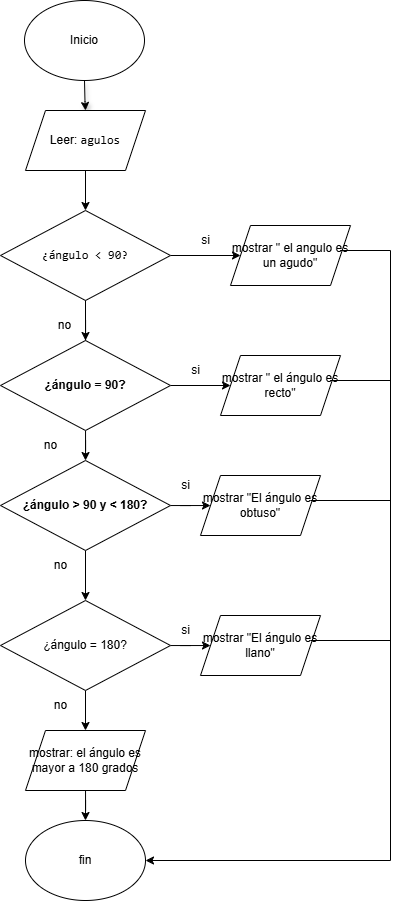

The diagram above was exported from draw.io. Its source (the exported page's mxGraphModel, read from the mxfile embedded in the PNG):
<mxGraphModel dx="666" dy="382" grid="1" gridSize="10" guides="1" tooltips="1" connect="1" arrows="1" fold="1" page="1" pageScale="1" pageWidth="827" pageHeight="1169" math="0" shadow="0">
  <root>
    <mxCell id="0" />
    <mxCell id="1" parent="0" />
    <mxCell id="G8BmH6mWbVW1N_NzQkCE-1" value="Inicio" style="ellipse;whiteSpace=wrap;html=1;" parent="1" vertex="1">
      <mxGeometry x="354" y="40" width="120" height="80" as="geometry" />
    </mxCell>
    <mxCell id="G8BmH6mWbVW1N_NzQkCE-8" value="" style="edgeStyle=orthogonalEdgeStyle;rounded=0;orthogonalLoop=1;jettySize=auto;html=1;shadow=1;" parent="1" edge="1" target="Q5fK5yA-2_ZizNs2xvG9-43">
      <mxGeometry relative="1" as="geometry">
        <mxPoint x="414" y="120" as="sourcePoint" />
        <mxPoint x="414" y="160" as="targetPoint" />
        <Array as="points" />
      </mxGeometry>
    </mxCell>
    <mxCell id="Q5fK5yA-2_ZizNs2xvG9-49" value="" style="edgeStyle=orthogonalEdgeStyle;rounded=0;orthogonalLoop=1;jettySize=auto;html=1;" edge="1" parent="1" source="Q5fK5yA-2_ZizNs2xvG9-43" target="Q5fK5yA-2_ZizNs2xvG9-46">
      <mxGeometry relative="1" as="geometry" />
    </mxCell>
    <mxCell id="Q5fK5yA-2_ZizNs2xvG9-43" value="Leer: &lt;font face=&quot;monospace&quot;&gt;agulos&lt;/font&gt;" style="shape=parallelogram;perimeter=parallelogramPerimeter;whiteSpace=wrap;html=1;fixedSize=1;" vertex="1" parent="1">
      <mxGeometry x="355" y="150" width="120" height="60" as="geometry" />
    </mxCell>
    <mxCell id="Q5fK5yA-2_ZizNs2xvG9-97" value="" style="edgeStyle=orthogonalEdgeStyle;rounded=0;orthogonalLoop=1;jettySize=auto;html=1;" edge="1" parent="1" source="Q5fK5yA-2_ZizNs2xvG9-46" target="Q5fK5yA-2_ZizNs2xvG9-96">
      <mxGeometry relative="1" as="geometry" />
    </mxCell>
    <mxCell id="Q5fK5yA-2_ZizNs2xvG9-46" value="&lt;p class=&quot;&quot; data-end=&quot;794&quot; data-start=&quot;740&quot;&gt;&lt;code data-end=&quot;794&quot; data-start=&quot;771&quot;&gt;¿ángulo &amp;lt; 90?&lt;/code&gt;&lt;/p&gt;" style="rhombus;whiteSpace=wrap;html=1;" vertex="1" parent="1">
      <mxGeometry x="330" y="250" width="170" height="90" as="geometry" />
    </mxCell>
    <mxCell id="Q5fK5yA-2_ZizNs2xvG9-59" value="" style="edgeStyle=orthogonalEdgeStyle;rounded=0;orthogonalLoop=1;jettySize=auto;html=1;" edge="1" parent="1" source="Q5fK5yA-2_ZizNs2xvG9-98">
      <mxGeometry relative="1" as="geometry">
        <mxPoint x="414" y="510" as="sourcePoint" />
        <mxPoint x="415.03999999999996" y="420.0211764705882" as="targetPoint" />
      </mxGeometry>
    </mxCell>
    <mxCell id="Q5fK5yA-2_ZizNs2xvG9-73" value="" style="edgeStyle=orthogonalEdgeStyle;rounded=0;orthogonalLoop=1;jettySize=auto;html=1;" edge="1" parent="1" source="Q5fK5yA-2_ZizNs2xvG9-65" target="Q5fK5yA-2_ZizNs2xvG9-115">
      <mxGeometry relative="1" as="geometry">
        <mxPoint x="415.03999999999996" y="800.0211764705882" as="targetPoint" />
      </mxGeometry>
    </mxCell>
    <mxCell id="Q5fK5yA-2_ZizNs2xvG9-114" value="" style="edgeStyle=orthogonalEdgeStyle;rounded=0;orthogonalLoop=1;jettySize=auto;html=1;" edge="1" parent="1" source="Q5fK5yA-2_ZizNs2xvG9-65" target="Q5fK5yA-2_ZizNs2xvG9-113">
      <mxGeometry relative="1" as="geometry" />
    </mxCell>
    <mxCell id="Q5fK5yA-2_ZizNs2xvG9-65" value="¿ángulo = 180?" style="rhombus;whiteSpace=wrap;html=1;" vertex="1" parent="1">
      <mxGeometry x="330" y="640" width="170" height="90" as="geometry" />
    </mxCell>
    <mxCell id="Q5fK5yA-2_ZizNs2xvG9-91" value="fin" style="ellipse;whiteSpace=wrap;html=1;" vertex="1" parent="1">
      <mxGeometry x="355" y="860" width="120" height="80" as="geometry" />
    </mxCell>
    <mxCell id="Q5fK5yA-2_ZizNs2xvG9-96" value="mostrar &quot; el angulo es un agudo&quot;" style="shape=parallelogram;perimeter=parallelogramPerimeter;whiteSpace=wrap;html=1;fixedSize=1;" vertex="1" parent="1">
      <mxGeometry x="560" y="265" width="120" height="60" as="geometry" />
    </mxCell>
    <mxCell id="Q5fK5yA-2_ZizNs2xvG9-102" value="" style="edgeStyle=orthogonalEdgeStyle;rounded=0;orthogonalLoop=1;jettySize=auto;html=1;" edge="1" parent="1" source="Q5fK5yA-2_ZizNs2xvG9-98" target="Q5fK5yA-2_ZizNs2xvG9-101">
      <mxGeometry relative="1" as="geometry" />
    </mxCell>
    <mxCell id="Q5fK5yA-2_ZizNs2xvG9-101" value="mostrar &quot; el ángulo es recto&quot;" style="shape=parallelogram;perimeter=parallelogramPerimeter;whiteSpace=wrap;html=1;fixedSize=1;" vertex="1" parent="1">
      <mxGeometry x="550" y="395" width="120" height="60" as="geometry" />
    </mxCell>
    <mxCell id="Q5fK5yA-2_ZizNs2xvG9-103" value="si" style="text;html=1;align=center;verticalAlign=middle;resizable=0;points=[];autosize=1;strokeColor=none;fillColor=none;" vertex="1" parent="1">
      <mxGeometry x="520" y="265" width="30" height="30" as="geometry" />
    </mxCell>
    <mxCell id="Q5fK5yA-2_ZizNs2xvG9-104" value="no" style="text;html=1;align=center;verticalAlign=middle;resizable=0;points=[];autosize=1;strokeColor=none;fillColor=none;" vertex="1" parent="1">
      <mxGeometry x="374" y="350" width="40" height="30" as="geometry" />
    </mxCell>
    <mxCell id="Q5fK5yA-2_ZizNs2xvG9-105" value="" style="edgeStyle=orthogonalEdgeStyle;rounded=0;orthogonalLoop=1;jettySize=auto;html=1;" edge="1" parent="1" source="Q5fK5yA-2_ZizNs2xvG9-46" target="Q5fK5yA-2_ZizNs2xvG9-98">
      <mxGeometry relative="1" as="geometry">
        <mxPoint x="415" y="340" as="sourcePoint" />
        <mxPoint x="415" y="420" as="targetPoint" />
      </mxGeometry>
    </mxCell>
    <mxCell id="Q5fK5yA-2_ZizNs2xvG9-107" value="" style="edgeStyle=orthogonalEdgeStyle;rounded=0;orthogonalLoop=1;jettySize=auto;html=1;" edge="1" parent="1" source="Q5fK5yA-2_ZizNs2xvG9-98" target="Q5fK5yA-2_ZizNs2xvG9-106">
      <mxGeometry relative="1" as="geometry" />
    </mxCell>
    <mxCell id="Q5fK5yA-2_ZizNs2xvG9-98" value="&lt;p class=&quot;&quot; data-end=&quot;653&quot; data-start=&quot;621&quot;&gt;&lt;strong data-end=&quot;653&quot; data-start=&quot;636&quot;&gt;¿ángulo = 90?&lt;/strong&gt;&lt;/p&gt;" style="rhombus;whiteSpace=wrap;html=1;" vertex="1" parent="1">
      <mxGeometry x="330" y="380" width="170" height="90" as="geometry" />
    </mxCell>
    <mxCell id="Q5fK5yA-2_ZizNs2xvG9-111" value="" style="edgeStyle=orthogonalEdgeStyle;rounded=0;orthogonalLoop=1;jettySize=auto;html=1;" edge="1" parent="1" source="Q5fK5yA-2_ZizNs2xvG9-106" target="Q5fK5yA-2_ZizNs2xvG9-65">
      <mxGeometry relative="1" as="geometry" />
    </mxCell>
    <mxCell id="Q5fK5yA-2_ZizNs2xvG9-112" value="" style="edgeStyle=orthogonalEdgeStyle;rounded=0;orthogonalLoop=1;jettySize=auto;html=1;" edge="1" parent="1" source="Q5fK5yA-2_ZizNs2xvG9-106" target="Q5fK5yA-2_ZizNs2xvG9-110">
      <mxGeometry relative="1" as="geometry" />
    </mxCell>
    <mxCell id="Q5fK5yA-2_ZizNs2xvG9-106" value="&lt;p class=&quot;&quot; data-end=&quot;759&quot; data-start=&quot;714&quot;&gt;&lt;strong data-end=&quot;759&quot; data-start=&quot;734&quot;&gt;¿ángulo &amp;gt; 90 y &amp;lt; 180?&lt;/strong&gt;&lt;/p&gt;" style="rhombus;whiteSpace=wrap;html=1;" vertex="1" parent="1">
      <mxGeometry x="330" y="500" width="170" height="90" as="geometry" />
    </mxCell>
    <mxCell id="Q5fK5yA-2_ZizNs2xvG9-108" value="si" style="text;html=1;align=center;verticalAlign=middle;resizable=0;points=[];autosize=1;strokeColor=none;fillColor=none;" vertex="1" parent="1">
      <mxGeometry x="510" y="395" width="30" height="30" as="geometry" />
    </mxCell>
    <mxCell id="Q5fK5yA-2_ZizNs2xvG9-109" value="no" style="text;html=1;align=center;verticalAlign=middle;resizable=0;points=[];autosize=1;strokeColor=none;fillColor=none;" vertex="1" parent="1">
      <mxGeometry x="360" y="470" width="40" height="30" as="geometry" />
    </mxCell>
    <mxCell id="Q5fK5yA-2_ZizNs2xvG9-110" value="mostrar &quot;El ángulo es obtuso&quot;" style="shape=parallelogram;perimeter=parallelogramPerimeter;whiteSpace=wrap;html=1;fixedSize=1;" vertex="1" parent="1">
      <mxGeometry x="530" y="515" width="120" height="60" as="geometry" />
    </mxCell>
    <mxCell id="Q5fK5yA-2_ZizNs2xvG9-113" value="mostrar &quot;El ángulo es llano&quot;" style="shape=parallelogram;perimeter=parallelogramPerimeter;whiteSpace=wrap;html=1;fixedSize=1;" vertex="1" parent="1">
      <mxGeometry x="530" y="655" width="120" height="60" as="geometry" />
    </mxCell>
    <mxCell id="Q5fK5yA-2_ZizNs2xvG9-116" value="" style="edgeStyle=orthogonalEdgeStyle;rounded=0;orthogonalLoop=1;jettySize=auto;html=1;" edge="1" parent="1" source="Q5fK5yA-2_ZizNs2xvG9-115" target="Q5fK5yA-2_ZizNs2xvG9-91">
      <mxGeometry relative="1" as="geometry" />
    </mxCell>
    <mxCell id="Q5fK5yA-2_ZizNs2xvG9-115" value="mostrar: el ángulo es mayor a 180 grados" style="shape=parallelogram;perimeter=parallelogramPerimeter;whiteSpace=wrap;html=1;fixedSize=1;" vertex="1" parent="1">
      <mxGeometry x="355" y="770" width="120" height="60" as="geometry" />
    </mxCell>
    <mxCell id="Q5fK5yA-2_ZizNs2xvG9-117" value="no" style="text;html=1;align=center;verticalAlign=middle;resizable=0;points=[];autosize=1;strokeColor=none;fillColor=none;" vertex="1" parent="1">
      <mxGeometry x="370" y="590" width="40" height="30" as="geometry" />
    </mxCell>
    <mxCell id="Q5fK5yA-2_ZizNs2xvG9-118" value="si" style="text;html=1;align=center;verticalAlign=middle;resizable=0;points=[];autosize=1;strokeColor=none;fillColor=none;" vertex="1" parent="1">
      <mxGeometry x="500" y="510" width="30" height="30" as="geometry" />
    </mxCell>
    <mxCell id="Q5fK5yA-2_ZizNs2xvG9-119" value="si" style="text;html=1;align=center;verticalAlign=middle;resizable=0;points=[];autosize=1;strokeColor=none;fillColor=none;" vertex="1" parent="1">
      <mxGeometry x="500" y="655" width="30" height="30" as="geometry" />
    </mxCell>
    <mxCell id="Q5fK5yA-2_ZizNs2xvG9-120" value="no" style="text;html=1;align=center;verticalAlign=middle;resizable=0;points=[];autosize=1;strokeColor=none;fillColor=none;" vertex="1" parent="1">
      <mxGeometry x="370" y="730" width="40" height="30" as="geometry" />
    </mxCell>
    <mxCell id="Q5fK5yA-2_ZizNs2xvG9-121" value="" style="endArrow=none;html=1;rounded=0;" edge="1" parent="1">
      <mxGeometry width="50" height="50" relative="1" as="geometry">
        <mxPoint x="720" y="290" as="sourcePoint" />
        <mxPoint x="720" y="900" as="targetPoint" />
      </mxGeometry>
    </mxCell>
    <mxCell id="Q5fK5yA-2_ZizNs2xvG9-122" value="" style="endArrow=classic;html=1;rounded=0;" edge="1" parent="1" target="Q5fK5yA-2_ZizNs2xvG9-91">
      <mxGeometry width="50" height="50" relative="1" as="geometry">
        <mxPoint x="720" y="900" as="sourcePoint" />
        <mxPoint x="770" y="840" as="targetPoint" />
      </mxGeometry>
    </mxCell>
    <mxCell id="Q5fK5yA-2_ZizNs2xvG9-124" value="" style="endArrow=none;html=1;rounded=0;" edge="1" parent="1">
      <mxGeometry width="50" height="50" relative="1" as="geometry">
        <mxPoint x="670" y="290" as="sourcePoint" />
        <mxPoint x="720" y="290" as="targetPoint" />
      </mxGeometry>
    </mxCell>
    <mxCell id="Q5fK5yA-2_ZizNs2xvG9-125" value="" style="endArrow=none;html=1;rounded=0;" edge="1" parent="1">
      <mxGeometry width="50" height="50" relative="1" as="geometry">
        <mxPoint x="660" y="420" as="sourcePoint" />
        <mxPoint x="720" y="420" as="targetPoint" />
      </mxGeometry>
    </mxCell>
    <mxCell id="Q5fK5yA-2_ZizNs2xvG9-126" value="" style="endArrow=none;html=1;rounded=0;" edge="1" parent="1">
      <mxGeometry width="50" height="50" relative="1" as="geometry">
        <mxPoint x="640" y="540" as="sourcePoint" />
        <mxPoint x="720" y="540" as="targetPoint" />
      </mxGeometry>
    </mxCell>
    <mxCell id="Q5fK5yA-2_ZizNs2xvG9-127" value="" style="endArrow=none;html=1;rounded=0;" edge="1" parent="1">
      <mxGeometry width="50" height="50" relative="1" as="geometry">
        <mxPoint x="640" y="680" as="sourcePoint" />
        <mxPoint x="720" y="680" as="targetPoint" />
      </mxGeometry>
    </mxCell>
  </root>
</mxGraphModel>